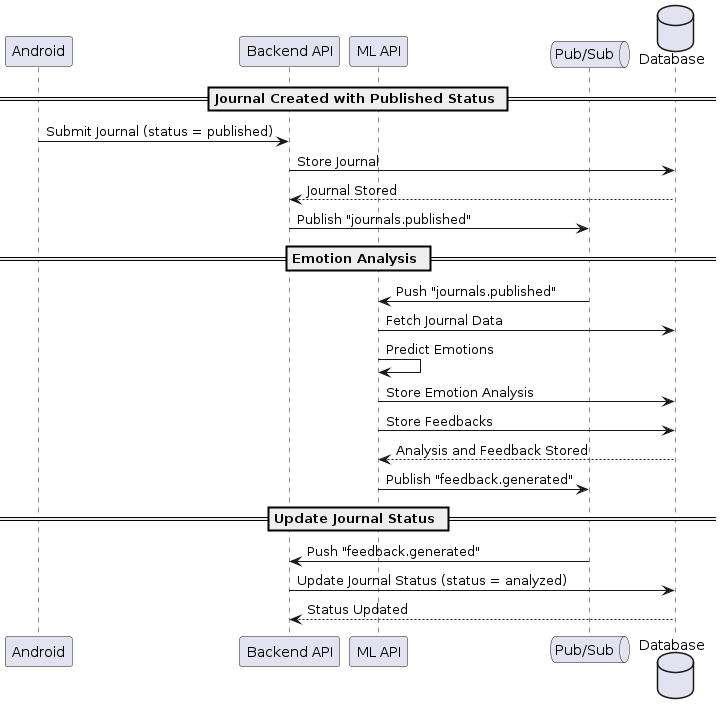

The diagram above was rendered by PlantUML. Its source (embedded in the PNG):
@startuml Memotions Sequence Diagram

participant "Android" as AN
participant "Backend API" as BA
participant "ML API" as ML
queue "Pub/Sub" as PS
database "Database" as DB

== Journal Created with Published Status ==
AN -> BA: Submit Journal (status = published)
BA -> DB: Store Journal
DB --> BA: Journal Stored
BA -> PS: Publish "journals.published"

== Emotion Analysis ==
PS -> ML: Push "journals.published"
ML -> DB: Fetch Journal Data
ML -> ML: Predict Emotions
ML -> DB: Store Emotion Analysis
ML -> DB: Store Feedbacks
DB --> ML: Analysis and Feedback Stored
ML -> PS: Publish "feedback.generated"

== Update Journal Status ==
PS -> BA: Push "feedback.generated"
BA -> DB: Update Journal Status (status = analyzed)
DB --> BA: Status Updated

@enduml